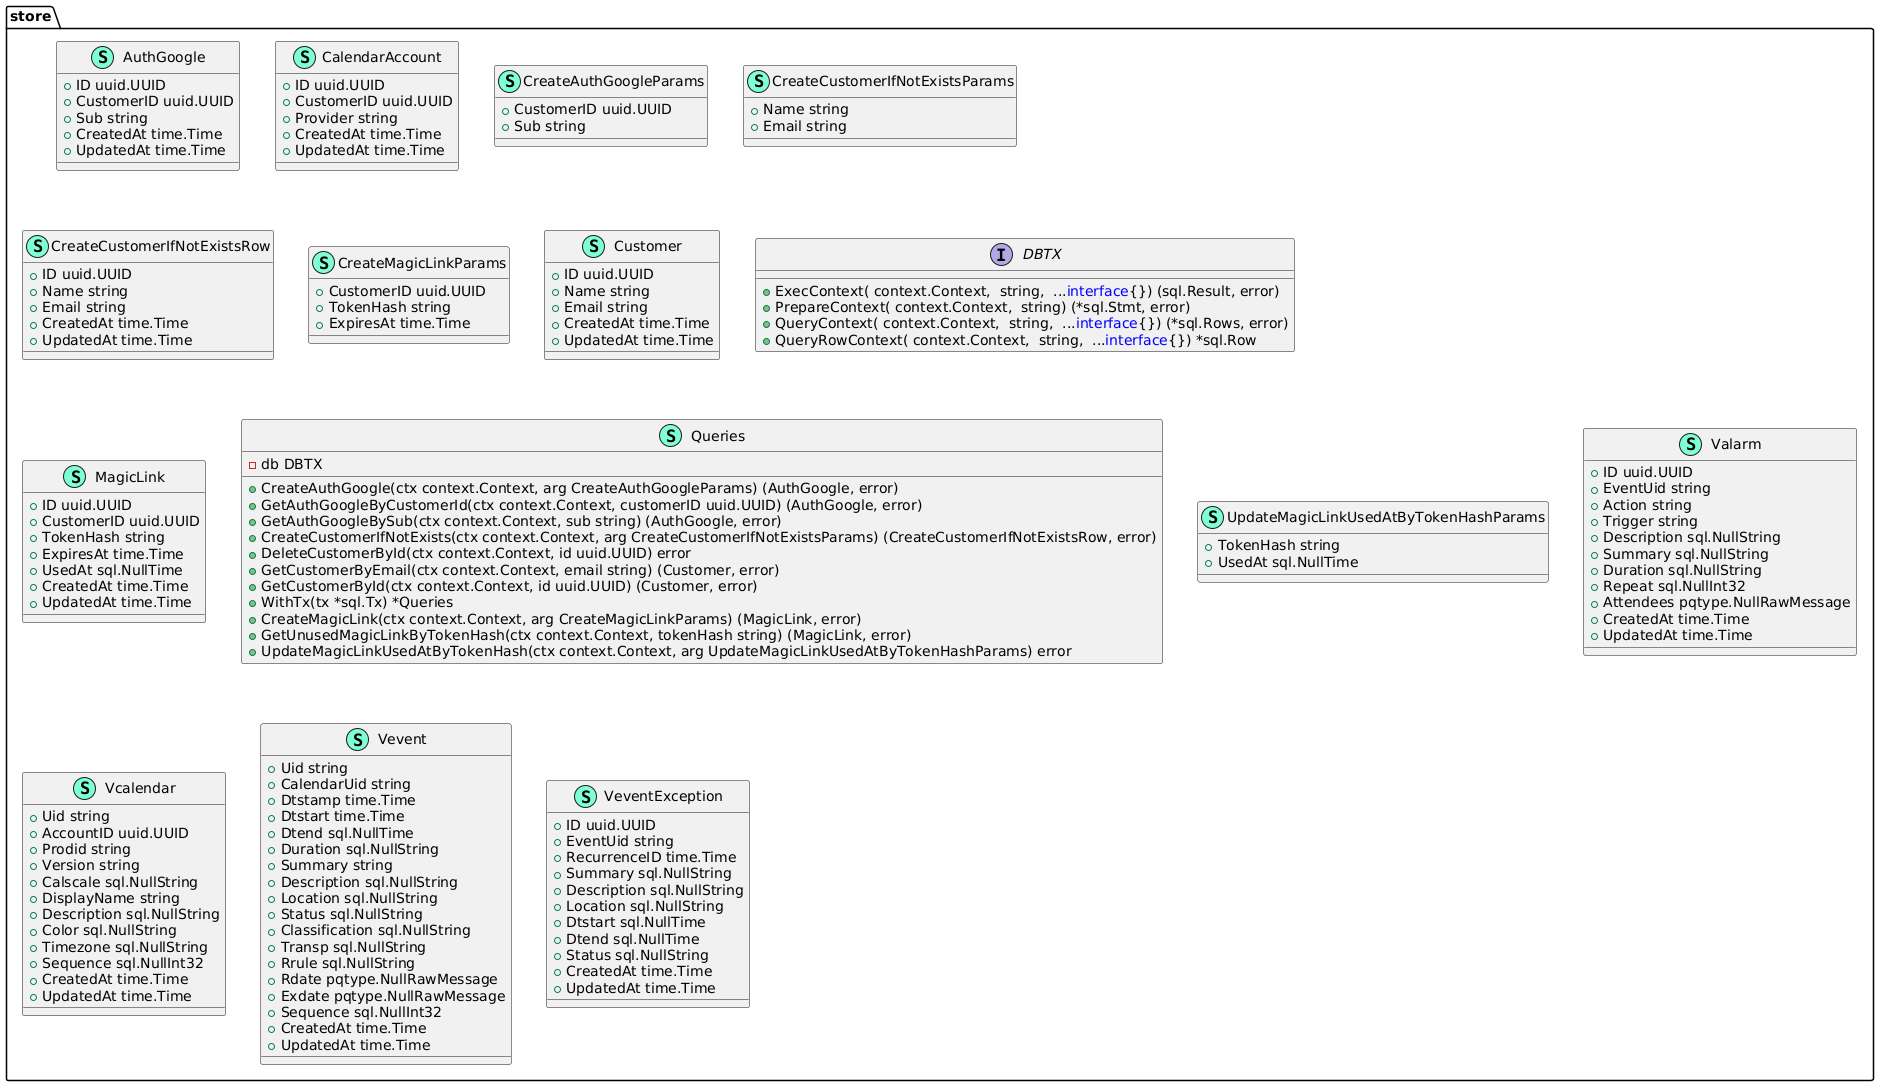

The diagram above was rendered by PlantUML. Its source (embedded in the PNG):
@startuml
namespace store {
    class AuthGoogle << (S,Aquamarine) >> {
        + ID uuid.UUID
        + CustomerID uuid.UUID
        + Sub string
        + CreatedAt time.Time
        + UpdatedAt time.Time

    }
    class CalendarAccount << (S,Aquamarine) >> {
        + ID uuid.UUID
        + CustomerID uuid.UUID
        + Provider string
        + CreatedAt time.Time
        + UpdatedAt time.Time

    }
    class CreateAuthGoogleParams << (S,Aquamarine) >> {
        + CustomerID uuid.UUID
        + Sub string

    }
    class CreateCustomerIfNotExistsParams << (S,Aquamarine) >> {
        + Name string
        + Email string

    }
    class CreateCustomerIfNotExistsRow << (S,Aquamarine) >> {
        + ID uuid.UUID
        + Name string
        + Email string
        + CreatedAt time.Time
        + UpdatedAt time.Time

    }
    class CreateMagicLinkParams << (S,Aquamarine) >> {
        + CustomerID uuid.UUID
        + TokenHash string
        + ExpiresAt time.Time

    }
    class Customer << (S,Aquamarine) >> {
        + ID uuid.UUID
        + Name string
        + Email string
        + CreatedAt time.Time
        + UpdatedAt time.Time

    }
    interface DBTX  {
        + ExecContext( context.Context,  string,  ...<font color=blue>interface</font>{}) (sql.Result, error)
        + PrepareContext( context.Context,  string) (*sql.Stmt, error)
        + QueryContext( context.Context,  string,  ...<font color=blue>interface</font>{}) (*sql.Rows, error)
        + QueryRowContext( context.Context,  string,  ...<font color=blue>interface</font>{}) *sql.Row

    }
    class MagicLink << (S,Aquamarine) >> {
        + ID uuid.UUID
        + CustomerID uuid.UUID
        + TokenHash string
        + ExpiresAt time.Time
        + UsedAt sql.NullTime
        + CreatedAt time.Time
        + UpdatedAt time.Time

    }
    class Queries << (S,Aquamarine) >> {
        - db DBTX

        + CreateAuthGoogle(ctx context.Context, arg CreateAuthGoogleParams) (AuthGoogle, error)
        + GetAuthGoogleByCustomerId(ctx context.Context, customerID uuid.UUID) (AuthGoogle, error)
        + GetAuthGoogleBySub(ctx context.Context, sub string) (AuthGoogle, error)
        + CreateCustomerIfNotExists(ctx context.Context, arg CreateCustomerIfNotExistsParams) (CreateCustomerIfNotExistsRow, error)
        + DeleteCustomerById(ctx context.Context, id uuid.UUID) error
        + GetCustomerByEmail(ctx context.Context, email string) (Customer, error)
        + GetCustomerById(ctx context.Context, id uuid.UUID) (Customer, error)
        + WithTx(tx *sql.Tx) *Queries
        + CreateMagicLink(ctx context.Context, arg CreateMagicLinkParams) (MagicLink, error)
        + GetUnusedMagicLinkByTokenHash(ctx context.Context, tokenHash string) (MagicLink, error)
        + UpdateMagicLinkUsedAtByTokenHash(ctx context.Context, arg UpdateMagicLinkUsedAtByTokenHashParams) error

    }
    class UpdateMagicLinkUsedAtByTokenHashParams << (S,Aquamarine) >> {
        + TokenHash string
        + UsedAt sql.NullTime

    }
    class Valarm << (S,Aquamarine) >> {
        + ID uuid.UUID
        + EventUid string
        + Action string
        + Trigger string
        + Description sql.NullString
        + Summary sql.NullString
        + Duration sql.NullString
        + Repeat sql.NullInt32
        + Attendees pqtype.NullRawMessage
        + CreatedAt time.Time
        + UpdatedAt time.Time

    }
    class Vcalendar << (S,Aquamarine) >> {
        + Uid string
        + AccountID uuid.UUID
        + Prodid string
        + Version string
        + Calscale sql.NullString
        + DisplayName string
        + Description sql.NullString
        + Color sql.NullString
        + Timezone sql.NullString
        + Sequence sql.NullInt32
        + CreatedAt time.Time
        + UpdatedAt time.Time

    }
    class Vevent << (S,Aquamarine) >> {
        + Uid string
        + CalendarUid string
        + Dtstamp time.Time
        + Dtstart time.Time
        + Dtend sql.NullTime
        + Duration sql.NullString
        + Summary string
        + Description sql.NullString
        + Location sql.NullString
        + Status sql.NullString
        + Classification sql.NullString
        + Transp sql.NullString
        + Rrule sql.NullString
        + Rdate pqtype.NullRawMessage
        + Exdate pqtype.NullRawMessage
        + Sequence sql.NullInt32
        + CreatedAt time.Time
        + UpdatedAt time.Time

    }
    class VeventException << (S,Aquamarine) >> {
        + ID uuid.UUID
        + EventUid string
        + RecurrenceID time.Time
        + Summary sql.NullString
        + Description sql.NullString
        + Location sql.NullString
        + Dtstart sql.NullTime
        + Dtend sql.NullTime
        + Status sql.NullString
        + CreatedAt time.Time
        + UpdatedAt time.Time

    }
}
@enduml